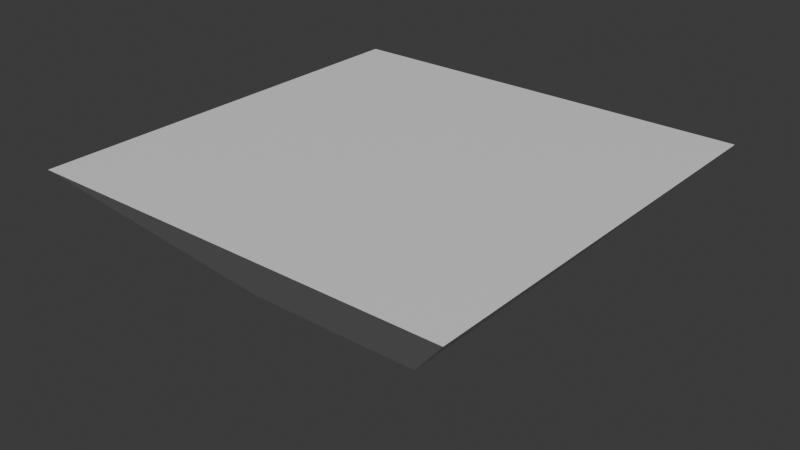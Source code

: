 # Source: EE.blend  (saved by Blender 4.1.24; exported with 4.5.12 LTS)
import bpy
from mathutils import Matrix  # noqa: F401  (used for matrix-valued properties, if any)

bpy.ops.wm.read_factory_settings(use_empty=True)
scene = bpy.context.scene
scene.name = 'Scene'

# ---- collections
col_collection = bpy.data.collections.new('Collection'); scene.collection.children.link(col_collection)

# ---- materials (node trees are filled in below, after node groups)
mat_material = bpy.data.materials.new('Material')
mat_material.alpha_threshold = 0.0
mat_material.use_transparent_shadow = False
mat_material.roughness = 0.5
mat_material.line_color = (0.0, 0.0, 0.0, 1.0)

# ---- material node trees
mat_material.use_nodes = True; mat_material.node_tree.nodes.clear()
_N = mat_material.node_tree.nodes; _L = mat_material.node_tree.links
n0 = _N.new('ShaderNodeOutputMaterial'); n0.name = 'Material Output'; n0.location = (300, 300)
n1 = _N.new('ShaderNodeBsdfPrincipled'); n1.name = 'Principled BSDF'; n1.location = (10, 300)
n1.inputs[3].default_value = 1.45
_L.new(n1.outputs[0], n0.inputs[0])
n0.is_active_output = True

# ---- world
world_world = bpy.data.worlds.new('World'); scene.world = world_world
world_world.use_nodes = True; world_world.node_tree.nodes.clear()
_N = world_world.node_tree.nodes; _L = world_world.node_tree.links
n0 = _N.new('ShaderNodeOutputWorld'); n0.name = 'World Output'; n0.location = (300, 300)
n1 = _N.new('ShaderNodeBackground'); n1.name = 'Background'; n1.location = (10, 300)
n1.inputs[0].default_value = (0.05088, 0.05088, 0.05088, 1.0)
_L.new(n1.outputs[0], n0.inputs[0])
n0.is_active_output = True
world_world.color = (0.05088, 0.05088, 0.05088)
world_world.use_sun_shadow = False
world_world.sun_shadow_jitter_overblur = 0.0

# ---- meshes
me_cube = bpy.data.meshes.new('Cube')
me_cube.from_pydata([(0.4, 0.4, 0.2512), (0.1766, 0.1766, 0.0), (0.4, -0.4, 0.2512), (0.1766, -0.1766, 0.0), (-0.4, 0.4, 0.2512), (-0.1766, 0.1766, 0.0), (-0.4, -0.4, 0.2512), (-0.1766, -0.1766, 0.0)], [], [(0, 4, 6, 2), (3, 2, 6, 7), (7, 6, 4, 5), (5, 1, 3, 7), (1, 0, 2, 3), (5, 4, 0, 1)])
_uv = me_cube.uv_layers.new(name='UVMap')
_uv.uv.foreach_set('vector', [0.625, 0.5, 0.875, 0.5, 0.875, 0.75, 0.625, 0.75, 0.375, 0.75, 0.625, 0.75, 0.625, 1.0, 0.375, 1.0, 0.375, 0.0, 0.625, 0.0, 0.625, 0.25, 0.375, 0.25, 0.125, 0.5, 0.375, 0.5, 0.375, 0.75, 0.125, 0.75, 0.375, 0.5, 0.625, 0.5, 0.625, 0.75, 0.375, 0.75, 0.375, 0.25, 0.625, 0.25, 0.625, 0.5, 0.375, 0.5])
me_cube.materials.append(mat_material)
me_cube.use_mirror_vertex_groups = False
me_cube.update()

# ---- objects
ob_cube = bpy.data.objects.new('Cube', me_cube)

# ---- transforms, parenting, visibility, modifiers, constraints
ob_cube.location = (0.0, 0.0, 0.0)
ob_cube.lock_rotations_4d = False
ob_cube.empty_display_type = 'ARROWS'
ob_cube.lineart.crease_threshold = 0.0

# ---- collection membership
col_collection.objects.link(ob_cube)

# ---- scene / render settings (as saved in the file)
scene.frame_start = 1; scene.frame_end = 250; scene.frame_set(1)
scene.render.engine = 'BLENDER_EEVEE_NEXT'
scene.cycles.sampling_pattern = 'TABULATED_SOBOL'
scene.eevee.ray_tracing_options.trace_max_roughness = 0.0
bpy.context.view_layer.update()

# ---- added for rendering (the .blend has no active camera and no usable light): camera, sun
cam_auto = bpy.data.cameras.new('AutoCamera')
cam_auto.lens = 50.0
cam_auto.sensor_width = 36.0
cam_auto.clip_end = 1000.0
ob_auto_camera = bpy.data.objects.new('AutoCamera', cam_auto)
scene.collection.objects.link(ob_auto_camera)
ob_auto_camera.location = (1.07226, -1.28672, 0.98341)
ob_auto_camera.rotation_euler = (1.09748, -7.21219e-08, 0.694738)
scene.camera = ob_auto_camera
light_auto_sun = bpy.data.lights.new('AutoSun', 'SUN')
light_auto_sun.energy = 3.0
light_auto_sun.angle = 0.0523599
ob_auto_sun = bpy.data.objects.new('AutoSun', light_auto_sun)
scene.collection.objects.link(ob_auto_sun)
ob_auto_sun.rotation_euler = (0.872665, 0.174533, 0.523599)
bpy.context.view_layer.update()

